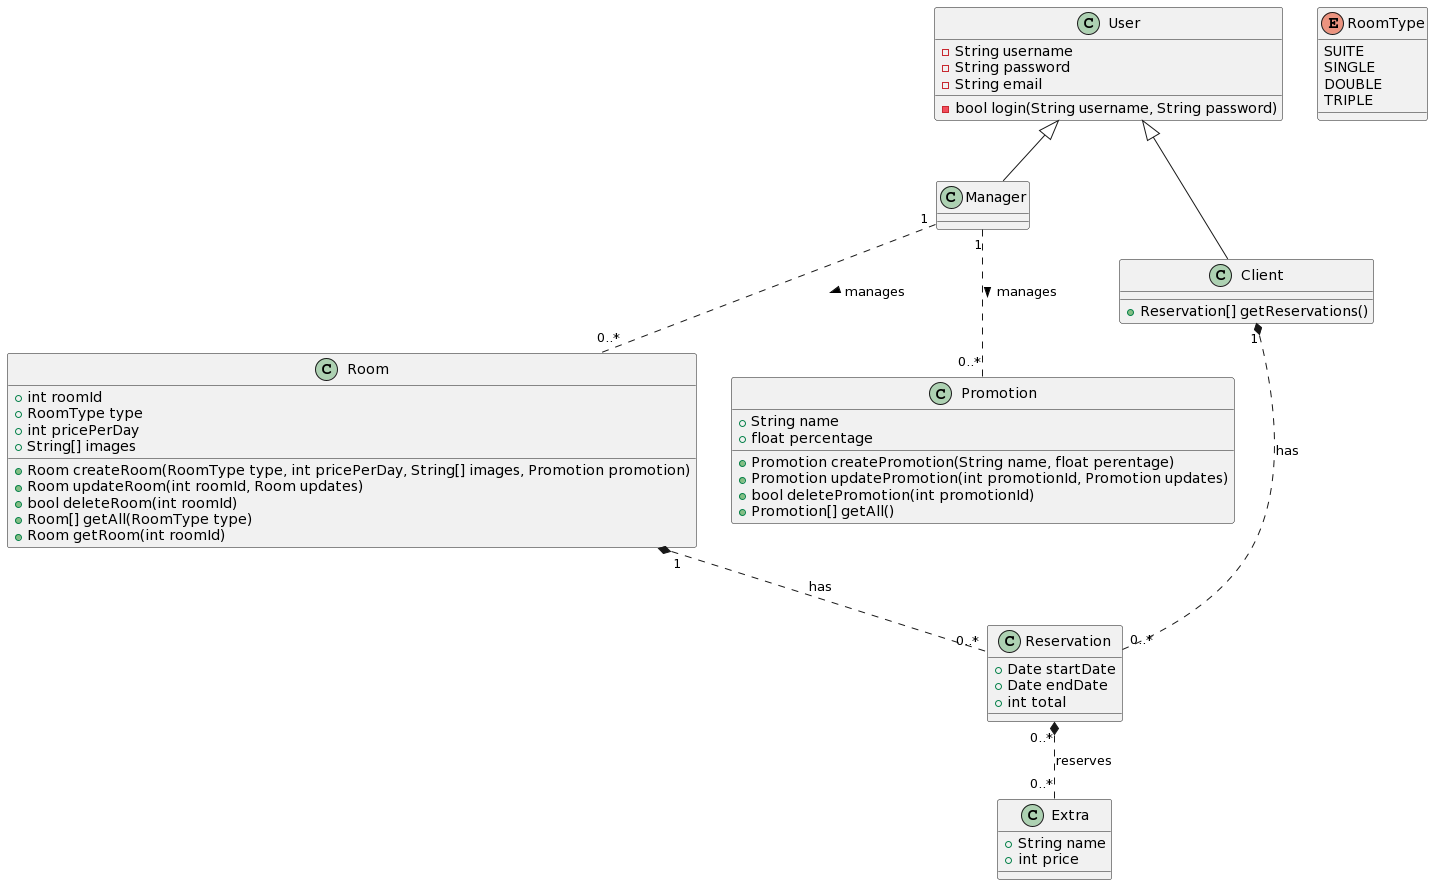

The diagram above was rendered by PlantUML. Its source (embedded in the PNG):
@startuml
class User {
  -String username
  -String password
  -String email
  -bool login(String username, String password)
}

enum RoomType {
  SUITE
  SINGLE
  DOUBLE
  TRIPLE
}
class Manager extends User {

}

class Client extends User{
 +Reservation[] getReservations()
}

class Room{
  +int roomId
  +RoomType type
  +int pricePerDay
  +String[] images
  +Room createRoom(RoomType type, int pricePerDay, String[] images, Promotion promotion)
  +Room updateRoom(int roomId, Room updates)
  +bool deleteRoom(int roomId)
  +Room[] getAll(RoomType type)
  +Room getRoom(int roomId)
}

class Promotion {
  +String name
  +float percentage
  +Promotion createPromotion(String name, float perentage)
  +Promotion updatePromotion(int promotionId, Promotion updates)
  +bool deletePromotion(int promotionId)
  +Promotion[] getAll()
}


class Reservation{
 +Date startDate
 +Date endDate
 +int total 
}

class Extra{
 +String name
 +int price
}

Manager "1" .. "0..*" Room: > manages
Manager "1" .. "0..*" Promotion: > manages
Client "1" *.. "0..*" Reservation : has
Room "1" *.. "0..*" Reservation : has
Reservation  "0..*" *.. "0..*" Extra: reserves
@enduml